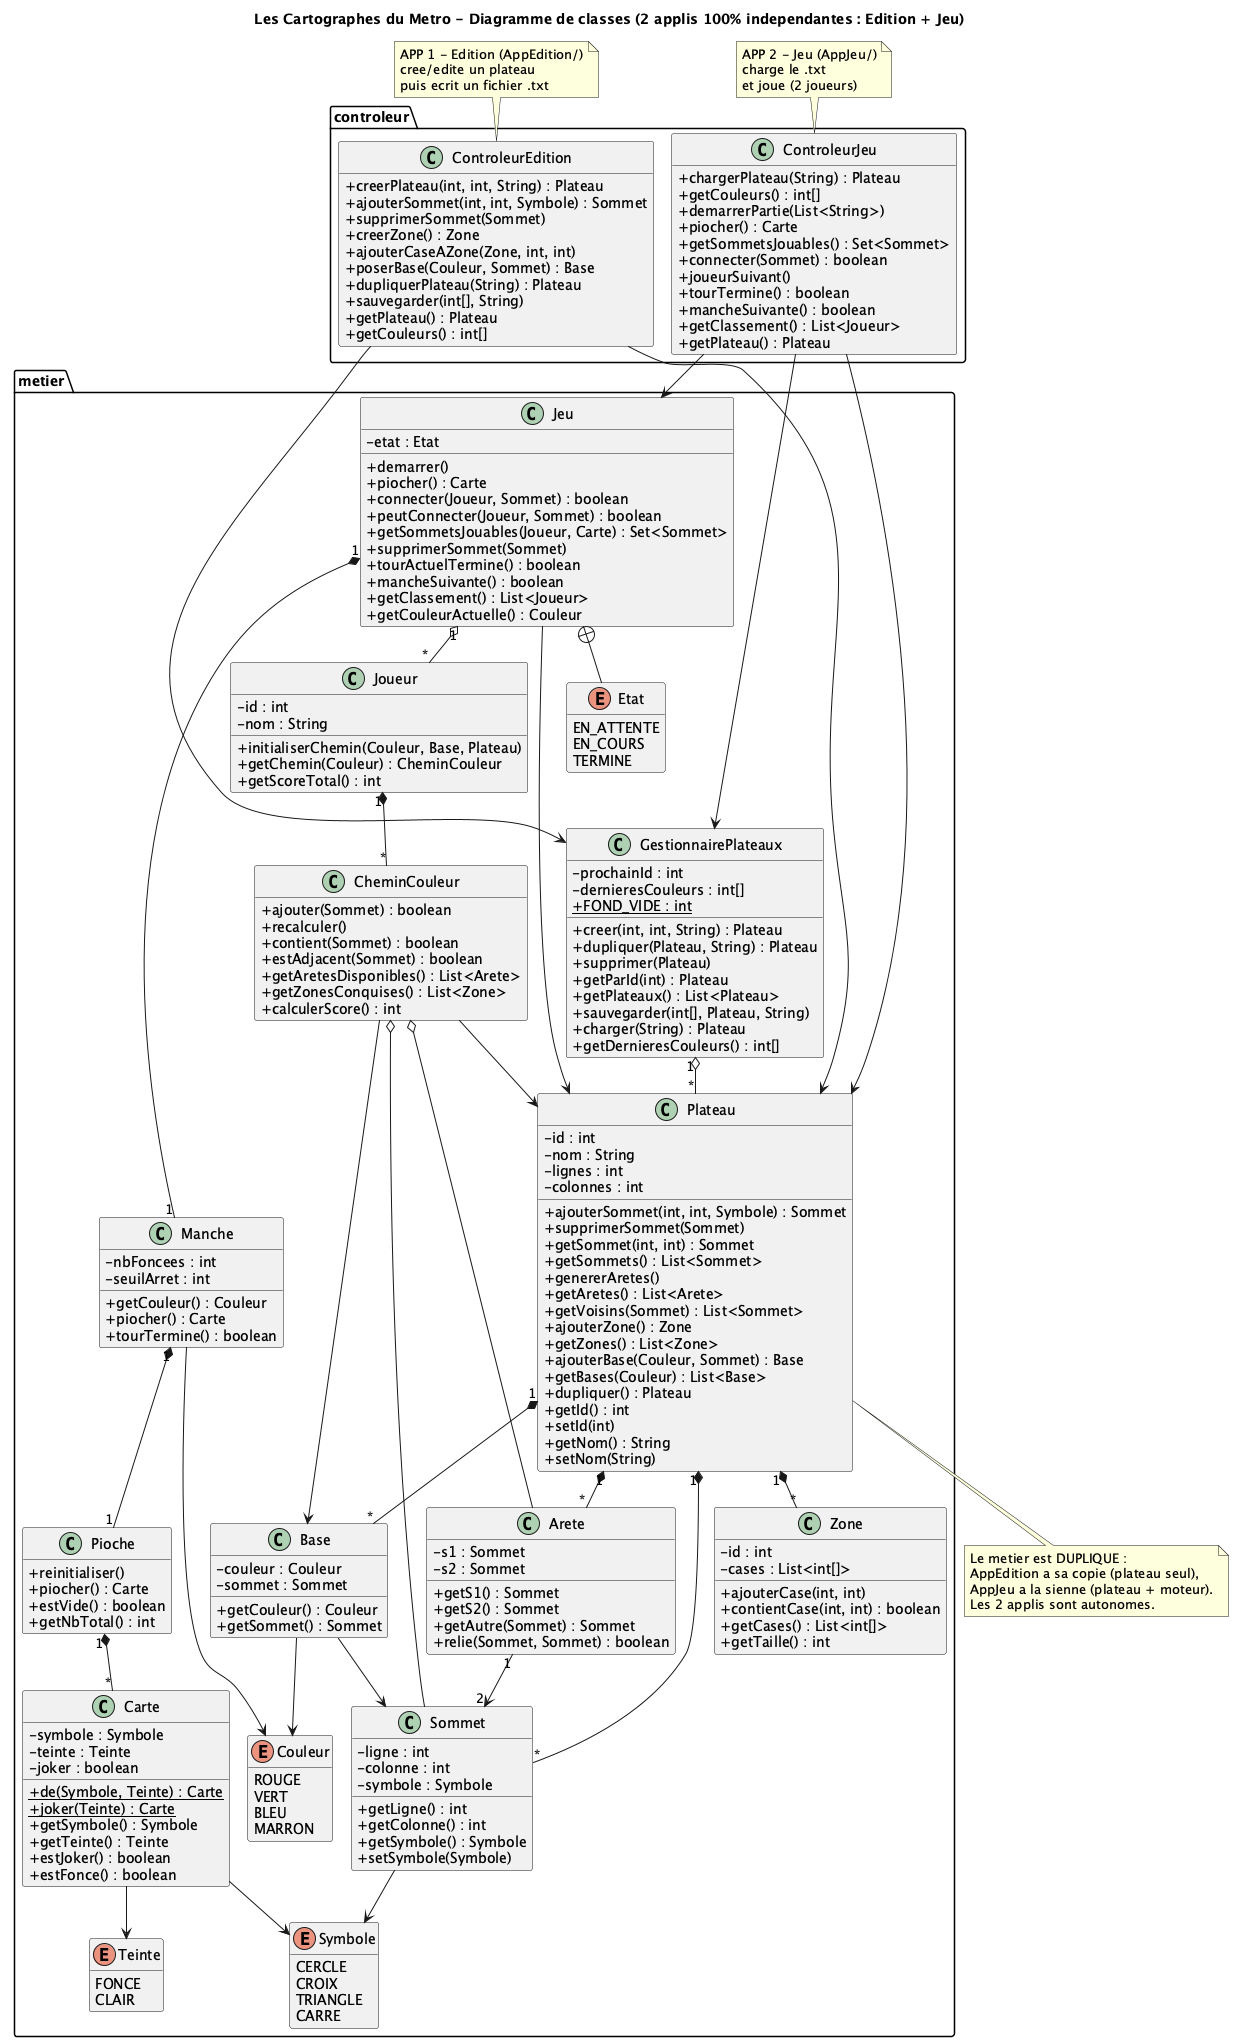

The diagram above was rendered by PlantUML. Its source (embedded in the PNG):
@startuml Cartographes-du-Metro
!pragma layout smetana
title Les Cartographes du Metro - Diagramme de classes (2 applis 100% independantes : Edition + Jeu)

skinparam classAttributeIconSize 0
hide empty members

' ===================== METIER (PARTAGE) =====================
package metier <<Folder>> {

enum Symbole {
  CERCLE
  CROIX
  TRIANGLE
  CARRE
}

enum Couleur {
  ROUGE
  VERT
  BLEU
  MARRON
}

enum Teinte {
  FONCE
  CLAIR
}

class Sommet {
  - ligne : int
  - colonne : int
  - symbole : Symbole
  + getLigne() : int
  + getColonne() : int
  + getSymbole() : Symbole
  + setSymbole(Symbole)
}

class Arete {
  - s1 : Sommet
  - s2 : Sommet
  + getS1() : Sommet
  + getS2() : Sommet
  + getAutre(Sommet) : Sommet
  + relie(Sommet, Sommet) : boolean
}

class Zone {
  - id : int
  - cases : List<int[]>
  + ajouterCase(int, int)
  + contientCase(int, int) : boolean
  + getCases() : List<int[]>
  + getTaille() : int
}

class Base {
  - couleur : Couleur
  - sommet : Sommet
  + getCouleur() : Couleur
  + getSommet() : Sommet
}

class Plateau {
  - id : int
  - nom : String
  - lignes : int
  - colonnes : int
  + ajouterSommet(int, int, Symbole) : Sommet
  + supprimerSommet(Sommet)
  + getSommet(int, int) : Sommet
  + getSommets() : List<Sommet>
  + genererAretes()
  + getAretes() : List<Arete>
  + getVoisins(Sommet) : List<Sommet>
  + ajouterZone() : Zone
  + getZones() : List<Zone>
  + ajouterBase(Couleur, Sommet) : Base
  + getBases(Couleur) : List<Base>
  + dupliquer() : Plateau
  + getId() : int
  + setId(int)
  + getNom() : String
  + setNom(String)
}

class GestionnairePlateaux {
  - prochainId : int
  - dernieresCouleurs : int[]
  + {static} FOND_VIDE : int
  + creer(int, int, String) : Plateau
  + dupliquer(Plateau, String) : Plateau
  + supprimer(Plateau)
  + getParId(int) : Plateau
  + getPlateaux() : List<Plateau>
  + sauvegarder(int[], Plateau, String)
  + charger(String) : Plateau
  + getDernieresCouleurs() : int[]
}

class Carte {
  - symbole : Symbole
  - teinte : Teinte
  - joker : boolean
  + {static} de(Symbole, Teinte) : Carte
  + {static} joker(Teinte) : Carte
  + getSymbole() : Symbole
  + getTeinte() : Teinte
  + estJoker() : boolean
  + estFonce() : boolean
}

class Pioche {
  + reinitialiser()
  + piocher() : Carte
  + estVide() : boolean
  + getNbTotal() : int
}

class Manche {
  - nbFoncees : int
  - seuilArret : int
  + getCouleur() : Couleur
  + piocher() : Carte
  + tourTermine() : boolean
}

class CheminCouleur {
  + ajouter(Sommet) : boolean
  + recalculer()
  + contient(Sommet) : boolean
  + estAdjacent(Sommet) : boolean
  + getAretesDisponibles() : List<Arete>
  + getZonesConquises() : List<Zone>
  + calculerScore() : int
}

class Joueur {
  - id : int
  - nom : String
  + initialiserChemin(Couleur, Base, Plateau)
  + getChemin(Couleur) : CheminCouleur
  + getScoreTotal() : int
}

class Jeu {
  - etat : Etat
  + demarrer()
  + piocher() : Carte
  + connecter(Joueur, Sommet) : boolean
  + peutConnecter(Joueur, Sommet) : boolean
  + getSommetsJouables(Joueur, Carte) : Set<Sommet>
  + supprimerSommet(Sommet)
  + tourActuelTermine() : boolean
  + mancheSuivante() : boolean
  + getClassement() : List<Joueur>
  + getCouleurActuelle() : Couleur
}

enum Etat {
  EN_ATTENTE
  EN_COURS
  TERMINE
}
}

' ===================== CONTROLEURS (1 par appli) =====================
package controleur <<Folder>> {

class ControleurEdition {
  + creerPlateau(int, int, String) : Plateau
  + ajouterSommet(int, int, Symbole) : Sommet
  + supprimerSommet(Sommet)
  + creerZone() : Zone
  + ajouterCaseAZone(Zone, int, int)
  + poserBase(Couleur, Sommet) : Base
  + dupliquerPlateau(String) : Plateau
  + sauvegarder(int[], String)
  + getPlateau() : Plateau
  + getCouleurs() : int[]
}

class ControleurJeu {
  + chargerPlateau(String) : Plateau
  + getCouleurs() : int[]
  + demarrerPartie(List<String>)
  + piocher() : Carte
  + getSommetsJouables() : Set<Sommet>
  + connecter(Sommet) : boolean
  + joueurSuivant()
  + tourTermine() : boolean
  + mancheSuivante() : boolean
  + getClassement() : List<Joueur>
  + getPlateau() : Plateau
}
}

note top of ControleurEdition : APP 1 - Edition (AppEdition/)\ncree/edite un plateau\npuis ecrit un fichier .txt
note top of ControleurJeu : APP 2 - Jeu (AppJeu/)\ncharge le .txt\net joue (2 joueurs)
note bottom of Plateau : Le metier est DUPLIQUE :\nAppEdition a sa copie (plateau seul),\nAppJeu a la sienne (plateau + moteur).\nLes 2 applis sont autonomes.

' ===================== RELATIONS =====================

' Composition du plateau
Plateau "1" *-- "*" Sommet
Plateau "1" *-- "*" Arete
Plateau "1" *-- "*" Zone
Plateau "1" *-- "*" Base

Arete "1" --> "2" Sommet
Base --> Sommet
Base --> Couleur
Sommet --> Symbole

' Cartes
Carte --> Symbole
Carte --> Teinte
Pioche "1" *-- "*" Carte
Manche "1" *-- "1" Pioche
Manche --> Couleur

' Reseau d'un joueur
CheminCouleur --> Plateau
CheminCouleur --> Base
CheminCouleur o-- Sommet
CheminCouleur o-- Arete

' Joueur / Jeu
Joueur "1" *-- "*" CheminCouleur
Jeu --> Plateau
Jeu "1" o-- "*" Joueur
Jeu "1" *-- "1" Manche
Jeu +-- Etat

' Gestion & controleurs
GestionnairePlateaux "1" o-- "*" Plateau

ControleurEdition --> GestionnairePlateaux
ControleurEdition --> Plateau

ControleurJeu --> GestionnairePlateaux
ControleurJeu --> Plateau
ControleurJeu --> Jeu

@enduml